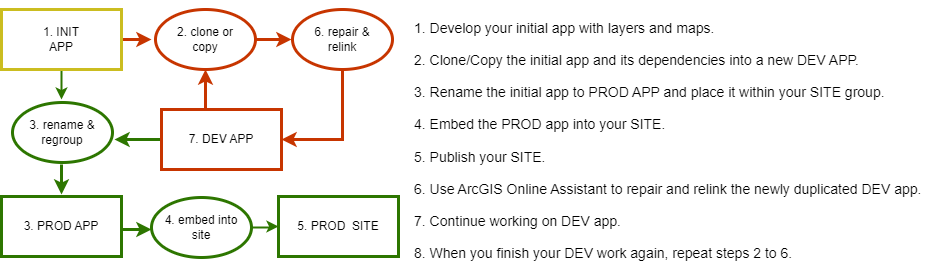

The diagram above was exported from draw.io. Its source (the exported page's mxGraphModel, read from the mxfile embedded in the PNG):
<mxGraphModel dx="1211" dy="374" grid="0" gridSize="10" guides="1" tooltips="1" connect="1" arrows="1" fold="1" page="0" pageScale="1" pageWidth="850" pageHeight="1100" math="0" shadow="0">
  <root>
    <mxCell id="0" />
    <mxCell id="1" parent="0" />
    <mxCell id="DKH2LO2h2NecjJ9EUXuJ-25" value="" style="edgeStyle=orthogonalEdgeStyle;rounded=0;orthogonalLoop=1;jettySize=auto;html=1;fillColor=#60a917;strokeColor=#2D7600;strokeWidth=2;" parent="1" source="DKH2LO2h2NecjJ9EUXuJ-1" edge="1">
      <mxGeometry relative="1" as="geometry">
        <mxPoint x="100" y="720" as="targetPoint" />
      </mxGeometry>
    </mxCell>
    <mxCell id="DKH2LO2h2NecjJ9EUXuJ-30" value="" style="edgeStyle=orthogonalEdgeStyle;rounded=0;orthogonalLoop=1;jettySize=auto;html=1;fillColor=#fa6800;strokeColor=#C73500;strokeWidth=3;" parent="1" source="DKH2LO2h2NecjJ9EUXuJ-1" edge="1">
      <mxGeometry relative="1" as="geometry">
        <mxPoint x="190" y="660" as="targetPoint" />
      </mxGeometry>
    </mxCell>
    <mxCell id="DKH2LO2h2NecjJ9EUXuJ-1" value="1. INIT&lt;br&gt;APP" style="rounded=0;whiteSpace=wrap;html=1;fillColor=default;strokeColor=#cbbd20;fontColor=#000000;strokeWidth=3;" parent="1" vertex="1">
      <mxGeometry x="40" y="630" width="120" height="60" as="geometry" />
    </mxCell>
    <mxCell id="DKH2LO2h2NecjJ9EUXuJ-29" value="" style="edgeStyle=orthogonalEdgeStyle;rounded=0;orthogonalLoop=1;jettySize=auto;html=1;fillColor=#60a917;strokeColor=#2D7600;strokeWidth=3;exitX=1;exitY=0.5;exitDx=0;exitDy=0;" parent="1" source="DKH2LO2h2NecjJ9EUXuJ-37" edge="1">
      <mxGeometry relative="1" as="geometry">
        <mxPoint x="170" y="883" as="sourcePoint" />
        <mxPoint x="190" y="850" as="targetPoint" />
        <Array as="points">
          <mxPoint x="160" y="850" />
        </Array>
      </mxGeometry>
    </mxCell>
    <mxCell id="DKH2LO2h2NecjJ9EUXuJ-32" value="" style="edgeStyle=orthogonalEdgeStyle;rounded=0;orthogonalLoop=1;jettySize=auto;html=1;fillColor=#fa6800;strokeColor=#C73500;strokeWidth=3;entryX=1;entryY=0.5;entryDx=0;entryDy=0;exitX=0.5;exitY=1;exitDx=0;exitDy=0;" parent="1" source="DKH2LO2h2NecjJ9EUXuJ-38" target="DKH2LO2h2NecjJ9EUXuJ-15" edge="1">
      <mxGeometry relative="1" as="geometry">
        <mxPoint x="410" y="700" as="sourcePoint" />
      </mxGeometry>
    </mxCell>
    <mxCell id="DKH2LO2h2NecjJ9EUXuJ-33" style="edgeStyle=orthogonalEdgeStyle;rounded=0;orthogonalLoop=1;jettySize=auto;html=1;entryX=0.5;entryY=1;entryDx=0;entryDy=0;fillColor=#fa6800;strokeColor=#C73500;strokeWidth=3;exitX=0.383;exitY=0.017;exitDx=0;exitDy=0;exitPerimeter=0;" parent="1" source="DKH2LO2h2NecjJ9EUXuJ-15" target="DKH2LO2h2NecjJ9EUXuJ-24" edge="1">
      <mxGeometry relative="1" as="geometry">
        <mxPoint x="265" y="729" as="sourcePoint" />
        <Array as="points">
          <mxPoint x="244" y="731" />
        </Array>
      </mxGeometry>
    </mxCell>
    <mxCell id="DKH2LO2h2NecjJ9EUXuJ-34" style="edgeStyle=orthogonalEdgeStyle;rounded=0;orthogonalLoop=1;jettySize=auto;html=1;exitX=0;exitY=0.5;exitDx=0;exitDy=0;entryX=1;entryY=0.5;entryDx=0;entryDy=0;fillColor=#60a917;strokeColor=#2D7600;strokeWidth=3;" parent="1" edge="1">
      <mxGeometry relative="1" as="geometry">
        <mxPoint x="216" y="760" as="sourcePoint" />
        <mxPoint x="153" y="760" as="targetPoint" />
      </mxGeometry>
    </mxCell>
    <mxCell id="DKH2LO2h2NecjJ9EUXuJ-15" value="7. DEV APP" style="rounded=0;whiteSpace=wrap;html=1;fillColor=#FFFFFF;strokeColor=#c73500;strokeWidth=3;" parent="1" vertex="1">
      <mxGeometry x="200" y="730" width="120" height="60" as="geometry" />
    </mxCell>
    <mxCell id="DKH2LO2h2NecjJ9EUXuJ-28" value="" style="edgeStyle=orthogonalEdgeStyle;rounded=0;orthogonalLoop=1;jettySize=auto;html=1;fillColor=#60a917;strokeColor=#2D7600;strokeWidth=3;" parent="1" edge="1">
      <mxGeometry relative="1" as="geometry">
        <mxPoint x="100" y="785" as="sourcePoint" />
        <mxPoint x="100" y="815" as="targetPoint" />
      </mxGeometry>
    </mxCell>
    <mxCell id="DKH2LO2h2NecjJ9EUXuJ-31" value="" style="edgeStyle=orthogonalEdgeStyle;rounded=0;orthogonalLoop=1;jettySize=auto;html=1;fillColor=#fa6800;strokeColor=#C73500;strokeWidth=3;" parent="1" source="DKH2LO2h2NecjJ9EUXuJ-24" edge="1">
      <mxGeometry relative="1" as="geometry">
        <mxPoint x="330" y="660" as="targetPoint" />
      </mxGeometry>
    </mxCell>
    <mxCell id="DKH2LO2h2NecjJ9EUXuJ-24" value="2. clone or&lt;br&gt;copy" style="ellipse;whiteSpace=wrap;html=1;strokeColor=#c73500;strokeWidth=3;" parent="1" vertex="1">
      <mxGeometry x="194" y="630" width="100" height="60" as="geometry" />
    </mxCell>
    <mxCell id="DKH2LO2h2NecjJ9EUXuJ-37" value="3. PROD APP" style="rounded=0;whiteSpace=wrap;html=1;strokeColor=#2d7600;strokeWidth=3;" parent="1" vertex="1">
      <mxGeometry x="40" y="817" width="120" height="60" as="geometry" />
    </mxCell>
    <mxCell id="DKH2LO2h2NecjJ9EUXuJ-38" value="6. repair &amp;amp;&lt;br&gt;relink" style="ellipse;whiteSpace=wrap;html=1;strokeColor=#c73500;strokeWidth=3;" parent="1" vertex="1">
      <mxGeometry x="331" y="630" width="100" height="60" as="geometry" />
    </mxCell>
    <mxCell id="DKH2LO2h2NecjJ9EUXuJ-45" style="edgeStyle=orthogonalEdgeStyle;rounded=0;orthogonalLoop=1;jettySize=auto;html=1;exitX=1;exitY=0.5;exitDx=0;exitDy=0;entryX=0;entryY=0.5;entryDx=0;entryDy=0;strokeWidth=2;fontColor=#006633;strokeColor=#2d7600;" parent="1" source="DKH2LO2h2NecjJ9EUXuJ-40" target="DKH2LO2h2NecjJ9EUXuJ-42" edge="1">
      <mxGeometry relative="1" as="geometry">
        <Array as="points">
          <mxPoint x="310" y="848" />
        </Array>
      </mxGeometry>
    </mxCell>
    <mxCell id="DKH2LO2h2NecjJ9EUXuJ-40" value="4. embed into&lt;br&gt;site" style="ellipse;whiteSpace=wrap;html=1;strokeColor=#2d7600;strokeWidth=3;" parent="1" vertex="1">
      <mxGeometry x="190" y="818" width="100" height="60" as="geometry" />
    </mxCell>
    <mxCell id="DKH2LO2h2NecjJ9EUXuJ-41" value="3. rename &amp;amp;&lt;br&gt;regroup" style="ellipse;whiteSpace=wrap;html=1;strokeColor=#2d7600;strokeWidth=3;" parent="1" vertex="1">
      <mxGeometry x="51" y="723" width="100" height="60" as="geometry" />
    </mxCell>
    <mxCell id="DKH2LO2h2NecjJ9EUXuJ-42" value="5. PROD&amp;nbsp; SITE" style="rounded=0;whiteSpace=wrap;html=1;strokeColor=#2d7600;strokeWidth=3;" parent="1" vertex="1">
      <mxGeometry x="317" y="817" width="120" height="60" as="geometry" />
    </mxCell>
    <mxCell id="DKH2LO2h2NecjJ9EUXuJ-49" value="&lt;p style=&quot;line-height: 130%;&quot;&gt;1. Develop your initial app with layers and maps.&lt;/p&gt;&lt;p style=&quot;line-height: 130%;&quot;&gt;2. Clone/Copy the initial app and its dependencies into a new DEV APP.&lt;/p&gt;&lt;p style=&quot;line-height: 130%;&quot;&gt;3. Rename the initial app to PROD APP and place it within your SITE group.&lt;/p&gt;&lt;p style=&quot;line-height: 130%;&quot;&gt;4. Embed the PROD app into your SITE.&lt;/p&gt;&lt;p style=&quot;line-height: 130%;&quot;&gt;5. Publish your SITE.&lt;/p&gt;&lt;p style=&quot;line-height: 130%;&quot;&gt;6. Use ArcGIS Online Assistant to repair and relink the newly duplicated DEV app.&lt;/p&gt;&lt;p style=&quot;line-height: 130%;&quot;&gt;7. Continue working on DEV app.&lt;/p&gt;&lt;p style=&quot;line-height: 130%;&quot;&gt;8. When you finish your DEV work again, repeat steps 2 to 6.&lt;/p&gt;" style="text;strokeColor=none;fillColor=none;align=left;verticalAlign=middle;rounded=0;fontSize=14;fontColor=#000000;spacingTop=0;whiteSpace=wrap;html=1;spacing=9;" parent="1" vertex="1">
      <mxGeometry x="444" y="621" width="530" height="279" as="geometry" />
    </mxCell>
  </root>
</mxGraphModel>